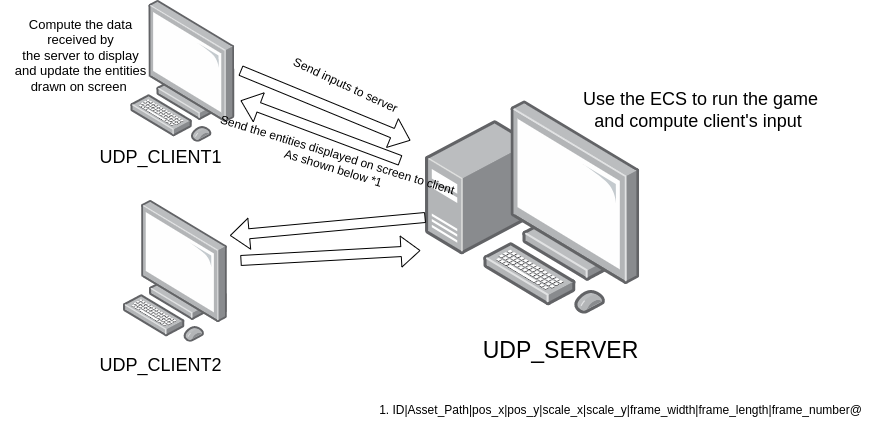

The diagram above was exported from draw.io. Its source (the exported page's mxGraphModel, read from the mxfile embedded in the PNG):
<mxGraphModel dx="948" dy="497" grid="1" gridSize="10" guides="1" tooltips="1" connect="1" arrows="1" fold="1" page="1" pageScale="1" pageWidth="850" pageHeight="1100" math="0" shadow="0">
  <root>
    <mxCell id="0" />
    <mxCell id="1" parent="0" />
    <mxCell id="ByvEllfXDMHGT0emjBV3-4" value="" style="points=[];aspect=fixed;html=1;align=center;shadow=0;dashed=0;image;image=img/lib/allied_telesis/computer_and_terminals/Personal_Computer.svg;" vertex="1" parent="1">
      <mxGeometry x="130" y="110" width="104.63" height="141.8" as="geometry" />
    </mxCell>
    <mxCell id="ByvEllfXDMHGT0emjBV3-5" value="" style="points=[];aspect=fixed;html=1;align=center;shadow=0;dashed=0;image;image=img/lib/allied_telesis/computer_and_terminals/Personal_Computer.svg;" vertex="1" parent="1">
      <mxGeometry x="122.62" y="310" width="104.63" height="141.8" as="geometry" />
    </mxCell>
    <mxCell id="ByvEllfXDMHGT0emjBV3-6" value="" style="points=[];aspect=fixed;html=1;align=center;shadow=0;dashed=0;image;image=img/lib/allied_telesis/computer_and_terminals/Personal_Computer_with_Server.svg;" vertex="1" parent="1">
      <mxGeometry x="425" y="210" width="214.2" height="214.2" as="geometry" />
    </mxCell>
    <mxCell id="ByvEllfXDMHGT0emjBV3-7" value="" style="shape=flexArrow;endArrow=classic;html=1;rounded=0;" edge="1" parent="1">
      <mxGeometry width="50" height="50" relative="1" as="geometry">
        <mxPoint x="240" y="180" as="sourcePoint" />
        <mxPoint x="410" y="250" as="targetPoint" />
      </mxGeometry>
    </mxCell>
    <mxCell id="ByvEllfXDMHGT0emjBV3-8" value="" style="shape=flexArrow;endArrow=classic;html=1;rounded=0;" edge="1" parent="1">
      <mxGeometry width="50" height="50" relative="1" as="geometry">
        <mxPoint x="400" y="270" as="sourcePoint" />
        <mxPoint x="240" y="210" as="targetPoint" />
      </mxGeometry>
    </mxCell>
    <mxCell id="ByvEllfXDMHGT0emjBV3-9" value="" style="shape=flexArrow;endArrow=classic;html=1;rounded=0;" edge="1" parent="1">
      <mxGeometry width="50" height="50" relative="1" as="geometry">
        <mxPoint x="240" y="370" as="sourcePoint" />
        <mxPoint x="420" y="360" as="targetPoint" />
      </mxGeometry>
    </mxCell>
    <mxCell id="ByvEllfXDMHGT0emjBV3-10" value="" style="shape=flexArrow;endArrow=classic;html=1;rounded=0;entryX=1.02;entryY=0.247;entryDx=0;entryDy=0;entryPerimeter=0;" edge="1" parent="1" source="ByvEllfXDMHGT0emjBV3-6" target="ByvEllfXDMHGT0emjBV3-5">
      <mxGeometry width="50" height="50" relative="1" as="geometry">
        <mxPoint x="400" y="410" as="sourcePoint" />
        <mxPoint x="450" y="360" as="targetPoint" />
      </mxGeometry>
    </mxCell>
    <mxCell id="ByvEllfXDMHGT0emjBV3-11" value="Send inputs to server" style="text;html=1;align=center;verticalAlign=middle;resizable=0;points=[];autosize=1;strokeColor=none;fillColor=none;rotation=25;" vertex="1" parent="1">
      <mxGeometry x="275" y="180" width="140" height="30" as="geometry" />
    </mxCell>
    <mxCell id="ByvEllfXDMHGT0emjBV3-15" value="Send the entities displayed on screen to client&lt;br style=&quot;font-size: 12px;&quot;&gt;As shown below *1" style="text;html=1;align=center;verticalAlign=top;resizable=0;points=[];autosize=1;strokeColor=none;fillColor=none;fontSize=12;fontColor=none;rotation=17;" vertex="1" parent="1">
      <mxGeometry x="200" y="250" width="270" height="40" as="geometry" />
    </mxCell>
    <mxCell id="ByvEllfXDMHGT0emjBV3-21" value="Compute the data&lt;br style=&quot;font-size: 13px;&quot;&gt;received by&lt;br style=&quot;font-size: 13px;&quot;&gt;the server to display&lt;br style=&quot;font-size: 13px;&quot;&gt;and update the entities&lt;br style=&quot;font-size: 13px;&quot;&gt;drawn on screen&amp;nbsp;" style="text;html=1;align=center;verticalAlign=middle;resizable=0;points=[];autosize=1;strokeColor=none;fillColor=none;fontSize=13;fontColor=none;" vertex="1" parent="1">
      <mxGeometry y="120" width="160" height="90" as="geometry" />
    </mxCell>
    <mxCell id="ByvEllfXDMHGT0emjBV3-23" value="UDP_CLIENT1" style="text;html=1;align=center;verticalAlign=middle;resizable=0;points=[];autosize=1;strokeColor=none;fillColor=none;fontSize=18;fontColor=none;" vertex="1" parent="1">
      <mxGeometry x="85" y="246.8" width="150" height="40" as="geometry" />
    </mxCell>
    <mxCell id="ByvEllfXDMHGT0emjBV3-24" value="UDP_CLIENT2" style="text;html=1;align=center;verticalAlign=middle;resizable=0;points=[];autosize=1;strokeColor=none;fillColor=none;fontSize=18;fontColor=none;" vertex="1" parent="1">
      <mxGeometry x="85" y="455" width="150" height="40" as="geometry" />
    </mxCell>
    <mxCell id="ByvEllfXDMHGT0emjBV3-25" value="UDP_SERVER" style="text;html=1;align=center;verticalAlign=middle;resizable=0;points=[];autosize=1;strokeColor=none;fillColor=none;fontSize=23;fontColor=none;" vertex="1" parent="1">
      <mxGeometry x="470" y="440" width="180" height="40" as="geometry" />
    </mxCell>
    <mxCell id="ByvEllfXDMHGT0emjBV3-26" value="Use the ECS to run the game&lt;br&gt;and compute client's input&amp;nbsp;" style="text;html=1;align=center;verticalAlign=middle;resizable=0;points=[];autosize=1;strokeColor=none;fillColor=none;fontSize=18;fontColor=none;" vertex="1" parent="1">
      <mxGeometry x="570" y="190" width="260" height="60" as="geometry" />
    </mxCell>
    <mxCell id="ByvEllfXDMHGT0emjBV3-27" value="1. ID|Asset_Path|pos_x|pos_y|scale_x|scale_y|frame_width|frame_length|frame_number@" style="text;html=1;align=center;verticalAlign=middle;resizable=0;points=[];autosize=1;strokeColor=none;fillColor=none;fontSize=12;fontColor=none;" vertex="1" parent="1">
      <mxGeometry x="365" y="505" width="510" height="30" as="geometry" />
    </mxCell>
  </root>
</mxGraphModel>